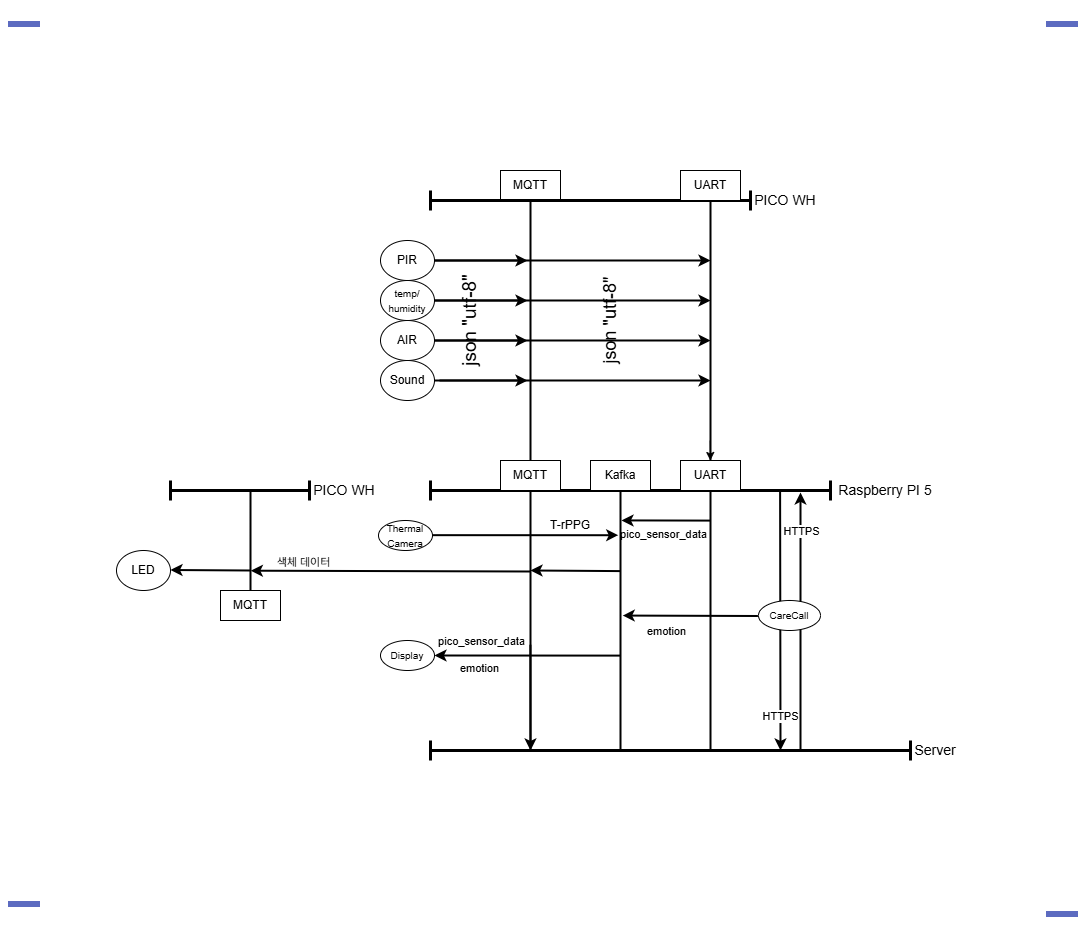

The diagram above was exported from draw.io. Its source (the exported page's mxGraphModel, read from the mxfile embedded in the PNG):
<mxGraphModel dx="3596" dy="1948" grid="1" gridSize="10" guides="1" tooltips="1" connect="1" arrows="1" fold="1" page="1" pageScale="1" pageWidth="827" pageHeight="1169" math="0" shadow="0">
  <root>
    <mxCell id="0" />
    <mxCell id="1" parent="0" />
    <mxCell id="v2bqvLQWDvrSSJWZsss4-34" value="" style="shape=crossbar;whiteSpace=wrap;html=1;rounded=1;strokeWidth=3;" parent="1" vertex="1">
      <mxGeometry x="-1560" y="330" width="400" height="20" as="geometry" />
    </mxCell>
    <mxCell id="v2bqvLQWDvrSSJWZsss4-30" value="" style="shape=crossbar;whiteSpace=wrap;html=1;rounded=1;strokeWidth=3;" parent="1" vertex="1">
      <mxGeometry x="-1560" y="590" width="480" height="20" as="geometry" />
    </mxCell>
    <mxCell id="v2bqvLQWDvrSSJWZsss4-2" value="MQTT" style="rounded=0;whiteSpace=wrap;html=1;" parent="1" vertex="1">
      <mxGeometry x="-1490" y="20" width="60" height="30" as="geometry" />
    </mxCell>
    <mxCell id="v2bqvLQWDvrSSJWZsss4-5" value="" style="shape=crossbar;whiteSpace=wrap;html=1;rounded=1;strokeWidth=3;" parent="1" vertex="1">
      <mxGeometry x="-1560" y="40" width="320" height="20" as="geometry" />
    </mxCell>
    <mxCell id="v2bqvLQWDvrSSJWZsss4-7" value="&lt;font style=&quot;font-size: 14px;&quot;&gt;PICO WH&lt;/font&gt;" style="text;html=1;align=center;verticalAlign=middle;whiteSpace=wrap;rounded=0;" parent="1" vertex="1">
      <mxGeometry x="-1240" y="35" width="70" height="30" as="geometry" />
    </mxCell>
    <mxCell id="v2bqvLQWDvrSSJWZsss4-8" value="UART" style="rounded=0;whiteSpace=wrap;html=1;" parent="1" vertex="1">
      <mxGeometry x="-1310" y="20" width="60" height="30" as="geometry" />
    </mxCell>
    <mxCell id="v2bqvLQWDvrSSJWZsss4-10" value="" style="line;strokeWidth=2;direction=south;html=1;" parent="1" vertex="1">
      <mxGeometry x="-1285" y="50" width="10" height="550" as="geometry" />
    </mxCell>
    <mxCell id="v2bqvLQWDvrSSJWZsss4-12" value="PIR" style="ellipse;whiteSpace=wrap;html=1;" parent="1" vertex="1">
      <mxGeometry x="-1610" y="90" width="54" height="40" as="geometry" />
    </mxCell>
    <mxCell id="v2bqvLQWDvrSSJWZsss4-13" value="&lt;font style=&quot;font-size: 10px;&quot;&gt;temp/&lt;/font&gt;&lt;div&gt;&lt;font style=&quot;font-size: 10px;&quot;&gt;humidity&lt;/font&gt;&lt;/div&gt;" style="ellipse;whiteSpace=wrap;html=1;" parent="1" vertex="1">
      <mxGeometry x="-1610" y="130" width="54" height="40" as="geometry" />
    </mxCell>
    <mxCell id="v2bqvLQWDvrSSJWZsss4-14" value="AIR" style="ellipse;whiteSpace=wrap;html=1;" parent="1" vertex="1">
      <mxGeometry x="-1610" y="170" width="54" height="40" as="geometry" />
    </mxCell>
    <mxCell id="v2bqvLQWDvrSSJWZsss4-15" value="Sound" style="ellipse;whiteSpace=wrap;html=1;" parent="1" vertex="1">
      <mxGeometry x="-1610" y="210" width="54" height="40" as="geometry" />
    </mxCell>
    <mxCell id="v2bqvLQWDvrSSJWZsss4-17" value="" style="endArrow=classic;html=1;rounded=0;strokeWidth=2;" parent="1" edge="1">
      <mxGeometry width="50" height="50" relative="1" as="geometry">
        <mxPoint x="-1556" y="110" as="sourcePoint" />
        <mxPoint x="-1463" y="110" as="targetPoint" />
      </mxGeometry>
    </mxCell>
    <mxCell id="v2bqvLQWDvrSSJWZsss4-19" value="" style="endArrow=classic;html=1;rounded=0;strokeWidth=2;" parent="1" edge="1">
      <mxGeometry width="50" height="50" relative="1" as="geometry">
        <mxPoint x="-1556" y="150" as="sourcePoint" />
        <mxPoint x="-1463" y="150" as="targetPoint" />
      </mxGeometry>
    </mxCell>
    <mxCell id="v2bqvLQWDvrSSJWZsss4-21" value="" style="endArrow=classic;html=1;rounded=0;strokeWidth=2;" parent="1" edge="1">
      <mxGeometry width="50" height="50" relative="1" as="geometry">
        <mxPoint x="-1556" y="190" as="sourcePoint" />
        <mxPoint x="-1463" y="190" as="targetPoint" />
      </mxGeometry>
    </mxCell>
    <mxCell id="v2bqvLQWDvrSSJWZsss4-23" value="" style="endArrow=classic;html=1;rounded=0;strokeWidth=2;" parent="1" edge="1">
      <mxGeometry width="50" height="50" relative="1" as="geometry">
        <mxPoint x="-1556" y="230" as="sourcePoint" />
        <mxPoint x="-1463" y="230" as="targetPoint" />
      </mxGeometry>
    </mxCell>
    <mxCell id="v2bqvLQWDvrSSJWZsss4-25" value="" style="endArrow=classic;html=1;rounded=0;strokeWidth=2;" parent="1" edge="1">
      <mxGeometry width="50" height="50" relative="1" as="geometry">
        <mxPoint x="-1556" y="110" as="sourcePoint" />
        <mxPoint x="-1280" y="110" as="targetPoint" />
      </mxGeometry>
    </mxCell>
    <mxCell id="v2bqvLQWDvrSSJWZsss4-26" value="" style="endArrow=classic;html=1;rounded=0;entryX=0.222;entryY=0.5;entryDx=0;entryDy=0;entryPerimeter=0;strokeWidth=2;" parent="1" edge="1">
      <mxGeometry width="50" height="50" relative="1" as="geometry">
        <mxPoint x="-1556" y="150" as="sourcePoint" />
        <mxPoint x="-1280" y="150" as="targetPoint" />
      </mxGeometry>
    </mxCell>
    <mxCell id="v2bqvLQWDvrSSJWZsss4-27" value="" style="endArrow=classic;html=1;rounded=0;entryX=0.222;entryY=0.5;entryDx=0;entryDy=0;entryPerimeter=0;strokeWidth=2;" parent="1" edge="1">
      <mxGeometry width="50" height="50" relative="1" as="geometry">
        <mxPoint x="-1556" y="190" as="sourcePoint" />
        <mxPoint x="-1280" y="190" as="targetPoint" />
      </mxGeometry>
    </mxCell>
    <mxCell id="v2bqvLQWDvrSSJWZsss4-28" value="" style="endArrow=classic;html=1;rounded=0;strokeWidth=2;" parent="1" edge="1">
      <mxGeometry width="50" height="50" relative="1" as="geometry">
        <mxPoint x="-1551" y="230" as="sourcePoint" />
        <mxPoint x="-1280" y="230" as="targetPoint" />
      </mxGeometry>
    </mxCell>
    <mxCell id="v2bqvLQWDvrSSJWZsss4-32" value="&lt;font style=&quot;font-size: 14px;&quot;&gt;Server&lt;/font&gt;" style="text;html=1;align=center;verticalAlign=middle;whiteSpace=wrap;rounded=0;" parent="1" vertex="1">
      <mxGeometry x="-1080" y="585" width="50" height="30" as="geometry" />
    </mxCell>
    <mxCell id="v2bqvLQWDvrSSJWZsss4-36" value="&lt;font style=&quot;font-size: 14px;&quot;&gt;Raspberry PI 5&lt;/font&gt;" style="text;html=1;align=center;verticalAlign=middle;whiteSpace=wrap;rounded=0;" parent="1" vertex="1">
      <mxGeometry x="-1160" y="325" width="110" height="30" as="geometry" />
    </mxCell>
    <mxCell id="v2bqvLQWDvrSSJWZsss4-50" value="" style="endArrow=classic;html=1;rounded=0;strokeWidth=1;" parent="1" source="6tL9OXv9NdH6a-JVeTM7-11" edge="1">
      <mxGeometry width="50" height="50" relative="1" as="geometry">
        <mxPoint x="-1280.34" y="290" as="sourcePoint" />
        <mxPoint x="-1280.26" y="340" as="targetPoint" />
      </mxGeometry>
    </mxCell>
    <mxCell id="v2bqvLQWDvrSSJWZsss4-51" value="" style="group" parent="1" vertex="1" connectable="0">
      <mxGeometry x="-1465" y="50" width="35" height="550" as="geometry" />
    </mxCell>
    <mxCell id="v2bqvLQWDvrSSJWZsss4-9" value="" style="line;strokeWidth=2;direction=south;html=1;" parent="v2bqvLQWDvrSSJWZsss4-51" vertex="1">
      <mxGeometry width="10" height="550" as="geometry" />
    </mxCell>
    <mxCell id="v2bqvLQWDvrSSJWZsss4-33" value="" style="endArrow=classic;html=1;rounded=0;strokeWidth=2;" parent="v2bqvLQWDvrSSJWZsss4-51" edge="1">
      <mxGeometry width="50" height="50" relative="1" as="geometry">
        <mxPoint x="4.920000000000073" y="444.2307692307692" as="sourcePoint" />
        <mxPoint x="5" y="550" as="targetPoint" />
      </mxGeometry>
    </mxCell>
    <mxCell id="6tL9OXv9NdH6a-JVeTM7-13" value="MQTT" style="rounded=0;whiteSpace=wrap;html=1;" parent="v2bqvLQWDvrSSJWZsss4-51" vertex="1">
      <mxGeometry x="-25" y="260" width="60" height="30" as="geometry" />
    </mxCell>
    <mxCell id="v2bqvLQWDvrSSJWZsss4-52" value="" style="group" parent="1" vertex="1" connectable="0">
      <mxGeometry x="-1612" y="370" width="147" height="45" as="geometry" />
    </mxCell>
    <mxCell id="v2bqvLQWDvrSSJWZsss4-45" value="&lt;font style=&quot;font-size: 10px;&quot;&gt;Thermal Camera&lt;/font&gt;" style="ellipse;whiteSpace=wrap;html=1;" parent="v2bqvLQWDvrSSJWZsss4-52" vertex="1">
      <mxGeometry width="54" height="30" as="geometry" />
    </mxCell>
    <mxCell id="v2bqvLQWDvrSSJWZsss4-46" value="" style="endArrow=classic;html=1;rounded=0;strokeWidth=2;entryX=0.172;entryY=0.724;entryDx=0;entryDy=0;entryPerimeter=0;" parent="v2bqvLQWDvrSSJWZsss4-52" target="v2bqvLQWDvrSSJWZsss4-54" edge="1">
      <mxGeometry width="50" height="50" relative="1" as="geometry">
        <mxPoint x="54" y="14.659999999999968" as="sourcePoint" />
        <mxPoint x="147" y="14.659999999999968" as="targetPoint" />
      </mxGeometry>
    </mxCell>
    <mxCell id="v2bqvLQWDvrSSJWZsss4-53" value="Kafka" style="rounded=0;whiteSpace=wrap;html=1;" parent="1" vertex="1">
      <mxGeometry x="-1400" y="310" width="60" height="30" as="geometry" />
    </mxCell>
    <mxCell id="v2bqvLQWDvrSSJWZsss4-54" value="" style="line;strokeWidth=2;direction=south;html=1;" parent="1" vertex="1">
      <mxGeometry x="-1375" y="340" width="10" height="260" as="geometry" />
    </mxCell>
    <mxCell id="v2bqvLQWDvrSSJWZsss4-55" value="" style="endArrow=classic;html=1;rounded=0;strokeWidth=2;exitX=0.31;exitY=0.505;exitDx=0;exitDy=0;exitPerimeter=0;" parent="1" source="v2bqvLQWDvrSSJWZsss4-54" edge="1">
      <mxGeometry width="50" height="50" relative="1" as="geometry">
        <mxPoint x="-1285" y="400.34000000000003" as="sourcePoint" />
        <mxPoint x="-1460" y="420" as="targetPoint" />
      </mxGeometry>
    </mxCell>
    <mxCell id="v2bqvLQWDvrSSJWZsss4-49" value="T-rPPG" style="text;html=1;align=center;verticalAlign=middle;whiteSpace=wrap;rounded=0;" parent="1" vertex="1">
      <mxGeometry x="-1450" y="360" width="60" height="30" as="geometry" />
    </mxCell>
    <mxCell id="6tL9OXv9NdH6a-JVeTM7-4" value="&lt;span style=&quot;font-size: 10px;&quot;&gt;Display&lt;/span&gt;" style="ellipse;whiteSpace=wrap;html=1;" parent="1" vertex="1">
      <mxGeometry x="-1610" y="490" width="54" height="30" as="geometry" />
    </mxCell>
    <mxCell id="6tL9OXv9NdH6a-JVeTM7-5" value="" style="endArrow=classic;html=1;rounded=0;strokeWidth=2;exitX=0.582;exitY=0.5;exitDx=0;exitDy=0;exitPerimeter=0;entryX=0.115;entryY=0.398;entryDx=0;entryDy=0;entryPerimeter=0;" parent="1" source="v2bqvLQWDvrSSJWZsss4-10" target="v2bqvLQWDvrSSJWZsss4-54" edge="1">
      <mxGeometry width="50" height="50" relative="1" as="geometry">
        <mxPoint x="-1284.9999999999998" y="370" as="sourcePoint" />
        <mxPoint x="-1300" y="370" as="targetPoint" />
      </mxGeometry>
    </mxCell>
    <mxCell id="6tL9OXv9NdH6a-JVeTM7-9" value="&lt;span&gt;pico_sensor_data&lt;/span&gt;" style="edgeLabel;html=1;align=center;verticalAlign=middle;resizable=0;points=[];labelBackgroundColor=none;fontColor=light-dark(#000000,#97D077);" parent="6tL9OXv9NdH6a-JVeTM7-5" vertex="1" connectable="0">
      <mxGeometry x="-0.5007" y="-1" relative="1" as="geometry">
        <mxPoint x="-25" y="14" as="offset" />
      </mxGeometry>
    </mxCell>
    <mxCell id="6tL9OXv9NdH6a-JVeTM7-6" value="" style="endArrow=classic;html=1;rounded=0;strokeWidth=2;exitX=0.635;exitY=0.5;exitDx=0;exitDy=0;exitPerimeter=0;entryX=1;entryY=0.5;entryDx=0;entryDy=0;" parent="1" source="v2bqvLQWDvrSSJWZsss4-54" target="6tL9OXv9NdH6a-JVeTM7-4" edge="1">
      <mxGeometry width="50" height="50" relative="1" as="geometry">
        <mxPoint x="-1380" y="504.5" as="sourcePoint" />
        <mxPoint x="-1550" y="510" as="targetPoint" />
      </mxGeometry>
    </mxCell>
    <mxCell id="6tL9OXv9NdH6a-JVeTM7-7" value="json &quot;utf-8&quot;" style="rounded=0;whiteSpace=wrap;html=1;fillColor=none;horizontal=0;fontColor=light-dark(#000000,#97D077);strokeColor=none;fontSize=19;" parent="1" vertex="1">
      <mxGeometry x="-1540" y="100" width="40" height="140" as="geometry" />
    </mxCell>
    <mxCell id="6tL9OXv9NdH6a-JVeTM7-8" value="json &quot;utf-8&quot;" style="rounded=0;whiteSpace=wrap;html=1;fillColor=none;horizontal=0;fontColor=light-dark(#000000,#97D077);strokeColor=none;fontSize=18;" parent="1" vertex="1">
      <mxGeometry x="-1400" y="100" width="40" height="140" as="geometry" />
    </mxCell>
    <mxCell id="6tL9OXv9NdH6a-JVeTM7-3" value="" style="endArrow=classic;html=1;rounded=0;strokeWidth=2;exitX=0.874;exitY=0.554;exitDx=0;exitDy=0;exitPerimeter=0;" parent="1" source="v2bqvLQWDvrSSJWZsss4-34" edge="1">
      <mxGeometry width="50" height="50" relative="1" as="geometry">
        <mxPoint x="-1210" y="350" as="sourcePoint" />
        <mxPoint x="-1210" y="600" as="targetPoint" />
      </mxGeometry>
    </mxCell>
    <mxCell id="6tL9OXv9NdH6a-JVeTM7-18" value="HTTPS" style="edgeLabel;html=1;align=center;verticalAlign=middle;resizable=0;points=[];" parent="6tL9OXv9NdH6a-JVeTM7-3" vertex="1" connectable="0">
      <mxGeometry x="0.7322" y="-1" relative="1" as="geometry">
        <mxPoint as="offset" />
      </mxGeometry>
    </mxCell>
    <mxCell id="6tL9OXv9NdH6a-JVeTM7-12" value="" style="endArrow=classic;html=1;rounded=0;strokeWidth=1;" parent="1" target="6tL9OXv9NdH6a-JVeTM7-11" edge="1">
      <mxGeometry width="50" height="50" relative="1" as="geometry">
        <mxPoint x="-1280.34" y="290" as="sourcePoint" />
        <mxPoint x="-1280.26" y="340" as="targetPoint" />
      </mxGeometry>
    </mxCell>
    <mxCell id="6tL9OXv9NdH6a-JVeTM7-11" value="UART" style="rounded=0;whiteSpace=wrap;html=1;" parent="1" vertex="1">
      <mxGeometry x="-1310" y="310" width="60" height="30" as="geometry" />
    </mxCell>
    <mxCell id="6tL9OXv9NdH6a-JVeTM7-16" value="" style="endArrow=classic;html=1;rounded=0;strokeWidth=2;entryX=0.925;entryY=0.596;entryDx=0;entryDy=0;entryPerimeter=0;" parent="1" target="v2bqvLQWDvrSSJWZsss4-34" edge="1">
      <mxGeometry width="50" height="50" relative="1" as="geometry">
        <mxPoint x="-1189.9957142857143" y="600" as="sourcePoint" />
        <mxPoint x="-1190" y="355" as="targetPoint" />
      </mxGeometry>
    </mxCell>
    <mxCell id="6tL9OXv9NdH6a-JVeTM7-2" value="&lt;span style=&quot;font-size: 10px;&quot;&gt;CareCall&lt;/span&gt;" style="ellipse;whiteSpace=wrap;html=1;" parent="1" vertex="1">
      <mxGeometry x="-1232" y="450" width="62" height="30" as="geometry" />
    </mxCell>
    <mxCell id="biKqaGoMoPJeZMqfWL3Y-1" value="" style="endArrow=classic;html=1;rounded=0;strokeWidth=2;entryX=0.481;entryY=0.279;entryDx=0;entryDy=0;entryPerimeter=0;" parent="1" target="v2bqvLQWDvrSSJWZsss4-54" edge="1">
      <mxGeometry width="50" height="50" relative="1" as="geometry">
        <mxPoint x="-1232.57" y="465.5" as="sourcePoint" />
        <mxPoint x="-1232.57" y="544.5" as="targetPoint" />
      </mxGeometry>
    </mxCell>
    <mxCell id="biKqaGoMoPJeZMqfWL3Y-3" value="&lt;font style=&quot;color: light-dark(rgb(0, 0, 0), rgb(151, 208, 119));&quot;&gt;emotion&lt;/font&gt;" style="edgeLabel;html=1;align=center;verticalAlign=middle;resizable=0;points=[];" parent="biKqaGoMoPJeZMqfWL3Y-1" vertex="1" connectable="0">
      <mxGeometry x="0.2319" y="2" relative="1" as="geometry">
        <mxPoint x="-8" y="13" as="offset" />
      </mxGeometry>
    </mxCell>
    <mxCell id="biKqaGoMoPJeZMqfWL3Y-6" value="&lt;span&gt;pico_sensor_data&lt;/span&gt;" style="edgeLabel;html=1;align=center;verticalAlign=middle;resizable=0;points=[];labelBackgroundColor=none;fontColor=light-dark(#000000,#97D077);" parent="1" vertex="1" connectable="0">
      <mxGeometry x="-1510" y="490" as="geometry" />
    </mxCell>
    <mxCell id="biKqaGoMoPJeZMqfWL3Y-7" value="&lt;font style=&quot;color: light-dark(rgb(0, 0, 0), rgb(151, 208, 119));&quot;&gt;emotion&lt;/font&gt;" style="edgeLabel;html=1;align=center;verticalAlign=middle;resizable=0;points=[];" parent="1" vertex="1" connectable="0">
      <mxGeometry x="-1440" y="560" as="geometry">
        <mxPoint x="-72" y="-43" as="offset" />
      </mxGeometry>
    </mxCell>
    <mxCell id="biKqaGoMoPJeZMqfWL3Y-8" value="HTTPS" style="edgeLabel;html=1;align=center;verticalAlign=middle;resizable=0;points=[];" parent="1" vertex="1" connectable="0">
      <mxGeometry x="-1190" y="380" as="geometry" />
    </mxCell>
    <mxCell id="hW9a6nFBE7_m24k5DkYW-5" value="MQTT" style="rounded=0;whiteSpace=wrap;html=1;" parent="1" vertex="1">
      <mxGeometry x="-1770" y="440" width="60" height="30" as="geometry" />
    </mxCell>
    <mxCell id="hW9a6nFBE7_m24k5DkYW-6" value="" style="shape=crossbar;whiteSpace=wrap;html=1;rounded=1;strokeWidth=3;" parent="1" vertex="1">
      <mxGeometry x="-1820" y="330" width="139" height="20" as="geometry" />
    </mxCell>
    <mxCell id="hW9a6nFBE7_m24k5DkYW-7" value="&lt;font style=&quot;font-size: 14px;&quot;&gt;PICO WH&lt;/font&gt;" style="text;html=1;align=center;verticalAlign=middle;whiteSpace=wrap;rounded=0;" parent="1" vertex="1">
      <mxGeometry x="-1681" y="325" width="70" height="30" as="geometry" />
    </mxCell>
    <mxCell id="hW9a6nFBE7_m24k5DkYW-10" value="" style="endArrow=classic;html=1;rounded=0;strokeWidth=2;exitX=0.31;exitY=0.505;exitDx=0;exitDy=0;exitPerimeter=0;entryX=0.802;entryY=0.466;entryDx=0;entryDy=0;entryPerimeter=0;" parent="1" target="hW9a6nFBE7_m24k5DkYW-11" edge="1">
      <mxGeometry width="50" height="50" relative="1" as="geometry">
        <mxPoint x="-1460" y="421" as="sourcePoint" />
        <mxPoint x="-1730" y="420" as="targetPoint" />
      </mxGeometry>
    </mxCell>
    <mxCell id="hW9a6nFBE7_m24k5DkYW-11" value="" style="line;strokeWidth=2;direction=south;html=1;" parent="1" vertex="1">
      <mxGeometry x="-1745" y="340" width="10" height="100" as="geometry" />
    </mxCell>
    <mxCell id="hW9a6nFBE7_m24k5DkYW-12" value="&lt;font style=&quot;color: light-dark(rgb(0, 0, 0), rgb(151, 208, 119));&quot;&gt;색체 데이터&lt;/font&gt;" style="edgeLabel;html=1;align=center;verticalAlign=middle;resizable=0;points=[];" parent="1" vertex="1" connectable="0">
      <mxGeometry x="-1680" y="390" as="geometry">
        <mxPoint x="-8" y="21" as="offset" />
      </mxGeometry>
    </mxCell>
    <mxCell id="hW9a6nFBE7_m24k5DkYW-13" value="LED" style="ellipse;whiteSpace=wrap;html=1;" parent="1" vertex="1">
      <mxGeometry x="-1874" y="400" width="54" height="40" as="geometry" />
    </mxCell>
    <mxCell id="hW9a6nFBE7_m24k5DkYW-14" value="" style="endArrow=classic;html=1;rounded=0;strokeWidth=2;exitX=0.8;exitY=0.5;exitDx=0;exitDy=0;exitPerimeter=0;" parent="1" source="hW9a6nFBE7_m24k5DkYW-11" edge="1">
      <mxGeometry width="50" height="50" relative="1" as="geometry">
        <mxPoint x="-1730" y="420.5" as="sourcePoint" />
        <mxPoint x="-1820" y="419.5" as="targetPoint" />
      </mxGeometry>
    </mxCell>
    <mxCell id="hW9a6nFBE7_m24k5DkYW-15" value="" style="shape=image;verticalLabelPosition=bottom;verticalAlign=top;imageAspect=0;aspect=fixed;image=data:image/svg+xml,(base64 omitted: 244 chars);" parent="1" vertex="1">
      <mxGeometry x="-1990" y="730" width="48" height="48" as="geometry" />
    </mxCell>
    <mxCell id="hW9a6nFBE7_m24k5DkYW-16" value="" style="shape=image;verticalLabelPosition=bottom;verticalAlign=top;imageAspect=0;aspect=fixed;image=data:image/svg+xml,(base64 omitted: 244 chars);" parent="1" vertex="1">
      <mxGeometry x="-952" y="740" width="48" height="48" as="geometry" />
    </mxCell>
    <mxCell id="hW9a6nFBE7_m24k5DkYW-17" value="" style="shape=image;verticalLabelPosition=bottom;verticalAlign=top;imageAspect=0;aspect=fixed;image=data:image/svg+xml,(base64 omitted: 244 chars);" parent="1" vertex="1">
      <mxGeometry x="-1990" y="-150" width="48" height="48" as="geometry" />
    </mxCell>
    <mxCell id="hW9a6nFBE7_m24k5DkYW-18" value="" style="shape=image;verticalLabelPosition=bottom;verticalAlign=top;imageAspect=0;aspect=fixed;image=data:image/svg+xml,(base64 omitted: 244 chars);" parent="1" vertex="1">
      <mxGeometry x="-952" y="-150" width="48" height="48" as="geometry" />
    </mxCell>
  </root>
</mxGraphModel>